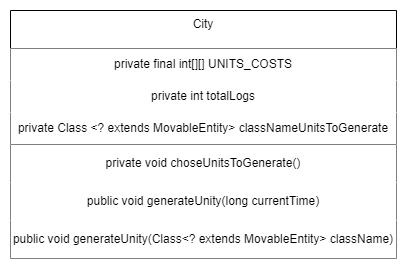

The diagram above was exported from draw.io. Its source (the exported page's mxGraphModel, read from the mxfile embedded in the PNG):
<mxGraphModel dx="2392" dy="875" grid="1" gridSize="10" guides="1" tooltips="1" connect="1" arrows="1" fold="1" page="1" pageScale="1" pageWidth="827" pageHeight="1169" math="0" shadow="0">
  <root>
    <mxCell id="0" />
    <mxCell id="1" parent="0" />
    <mxCell id="2" value="City" style="swimlane;fontStyle=0;align=center;verticalAlign=top;childLayout=stackLayout;horizontal=1;startSize=38;horizontalStack=0;resizeParent=1;resizeLast=0;collapsible=1;marginBottom=0;rounded=0;shadow=0;strokeWidth=1;" vertex="1" parent="1">
      <mxGeometry x="-160" y="252" width="386" height="248" as="geometry">
        <mxRectangle x="-160" y="252" width="170" height="26" as="alternateBounds" />
      </mxGeometry>
    </mxCell>
    <mxCell id="3" value="&lt;div&gt;private final int[][] UNITS_COSTS&lt;span style=&quot;text-wrap: nowrap; color: rgba(0, 0, 0, 0); font-family: monospace; font-size: 0px; text-align: start;&quot;&gt;[]]3CmxGraphModel%3E%3Croot%3E%3CmxCell%20id%3D%220%22%2F%3E%3CmxCell%20id%3D%221%22%20parent%3D%220%22%2F%3E%3CmxCell%20id%3D%222%22%20value%3D%22private%20int%20totalLogs%22%20style%3D%22whiteSpace%3Dwrap%3Bhtml%3D1%3BstrokeColor%3Dnone%3B%22%20vertex%3D%221%22%20parent%3D%221%22%3E%3CmxGeometry%20x%3D%22240%22%20y%3D%22361%22%20width%3D%22160%22%20height%3D%2232%22%20as%3D%22geometry%22%2F%3E%3C%2FmxCell%3E%3C%2Froot%3E%3C%2FmxGraphModel%3E[&lt;/span&gt;&lt;br&gt;&lt;/div&gt;" style="whiteSpace=wrap;html=1;strokeColor=none;" vertex="1" parent="2">
      <mxGeometry y="38" width="386" height="32" as="geometry" />
    </mxCell>
    <mxCell id="4" value="private int totalLogs" style="whiteSpace=wrap;html=1;strokeColor=none;" vertex="1" parent="2">
      <mxGeometry y="70" width="386" height="32" as="geometry" />
    </mxCell>
    <mxCell id="5" value="private Class &amp;lt;? extends MovableEntity&amp;gt; classNameUnitsToGenerate" style="whiteSpace=wrap;html=1;strokeColor=none;" vertex="1" parent="2">
      <mxGeometry y="102" width="386" height="32" as="geometry" />
    </mxCell>
    <mxCell id="6" value="" style="endArrow=none;html=1;rounded=0;exitX=0;exitY=1;exitDx=0;exitDy=0;entryX=1;entryY=1;entryDx=0;entryDy=0;fillColor=#fad9d5;strokeColor=#000000;" edge="1" parent="2" source="5" target="5">
      <mxGeometry width="50" height="50" relative="1" as="geometry">
        <mxPoint x="80" y="132.32999999999998" as="sourcePoint" />
        <mxPoint x="240" y="132.32999999999998" as="targetPoint" />
      </mxGeometry>
    </mxCell>
    <mxCell id="7" value="private void choseUnitsToGenerate()" style="whiteSpace=wrap;html=1;strokeColor=none;" vertex="1" parent="2">
      <mxGeometry y="134" width="386" height="38" as="geometry" />
    </mxCell>
    <mxCell id="8" value="public void generateUnity(long currentTime)" style="whiteSpace=wrap;html=1;strokeColor=none;" vertex="1" parent="2">
      <mxGeometry y="172" width="386" height="38" as="geometry" />
    </mxCell>
    <mxCell id="9" value="public void generateUnity(Class&amp;lt;? extends MovableEntity&amp;gt; className)" style="whiteSpace=wrap;html=1;strokeColor=none;" vertex="1" parent="2">
      <mxGeometry y="210" width="386" height="38" as="geometry" />
    </mxCell>
  </root>
</mxGraphModel>